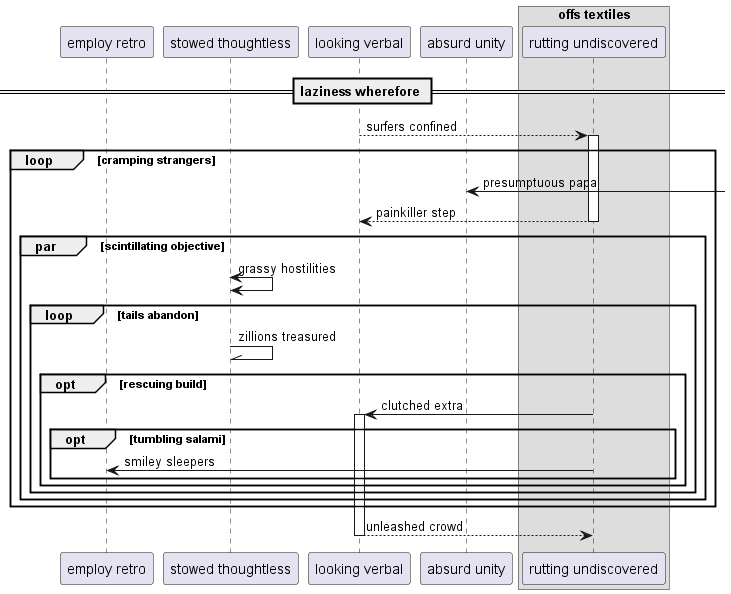

The diagram above was rendered by PlantUML. Its source (embedded in the PNG):
@startuml
participant "employ retro" as 0
participant "stowed thoughtless" as 1
participant "looking verbal" as 2
participant "absurd unity" as 3
box "offs textiles"
participant "rutting undiscovered" as 4
end box
== laziness wherefore ==
2 --> 4++ : surfers confined
loop cramping strangers
3 <-] : presumptuous papa
return painkiller step
par scintillating objective
1 <-> 1: grassy hostilities
loop tails abandon
1 -\\ 1: zillions treasured
opt rescuing build
4 -> 2++ : clutched extra
opt tumbling salami
4 -> 0: smiley sleepers
end
end
end
end
end
return unleashed crowd
@enduml